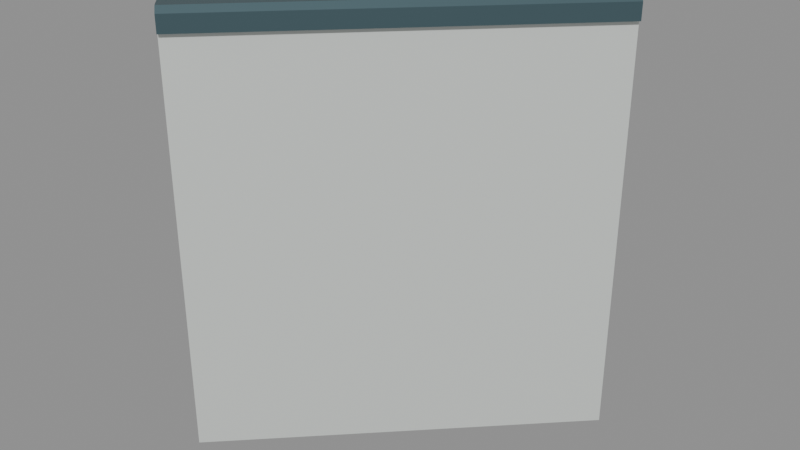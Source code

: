# Source: halfwall_45_port_miter_7071_-7071_7071_-7071.blend  (saved by Blender 5.2.45; exported with 4.5.12 LTS)
import bpy
from mathutils import Matrix  # noqa: F401  (used for matrix-valued properties, if any)

bpy.ops.wm.read_factory_settings(use_empty=True)
scene = bpy.context.scene
scene.name = 'halfwall_45_port_miter_7071_-7071_7071_-7071'

# ---- materials (node trees are filled in below, after node groups)
mat_warm_white_painted_steel = bpy.data.materials.new('Warm white painted steel')
mat_warm_white_painted_steel.diffuse_color = (0.74, 0.78, 0.75, 1.0)
mat_dark_gunwale_cap = bpy.data.materials.new('Dark gunwale cap')
mat_dark_gunwale_cap.diffuse_color = (0.075, 0.13, 0.15, 1.0)

# ---- material node trees
mat_warm_white_painted_steel.use_nodes = True; mat_warm_white_painted_steel.node_tree.nodes.clear()
_N = mat_warm_white_painted_steel.node_tree.nodes; _L = mat_warm_white_painted_steel.node_tree.links
n0 = _N.new('ShaderNodeBsdfPrincipled'); n0.name = 'Principled BSDF'; n0.location = (-200, 100)
n0.inputs[0].default_value = (0.74, 0.78, 0.75, 1.0)
n0.inputs[1].default_value = 0.3
n0.inputs[2].default_value = 0.42
n0.inputs[10].default_value = 0.005
n1 = _N.new('ShaderNodeOutputMaterial'); n1.name = 'Material Output'; n1.location = (200, 100)
_L.new(n0.outputs[0], n1.inputs[0])
n1.is_active_output = True
mat_dark_gunwale_cap.use_nodes = True; mat_dark_gunwale_cap.node_tree.nodes.clear()
_N = mat_dark_gunwale_cap.node_tree.nodes; _L = mat_dark_gunwale_cap.node_tree.links
n0 = _N.new('ShaderNodeBsdfPrincipled'); n0.name = 'Principled BSDF'; n0.location = (-200, 100)
n0.inputs[0].default_value = (0.075, 0.13, 0.15, 1.0)
n0.inputs[1].default_value = 0.5
n0.inputs[2].default_value = 0.4
n0.inputs[10].default_value = 0.005
n1 = _N.new('ShaderNodeOutputMaterial'); n1.name = 'Material Output'; n1.location = (200, 100)
_L.new(n0.outputs[0], n1.inputs[0])
n1.is_active_output = True

# ---- meshes
me_seamless_solid_halfwall_022 = bpy.data.meshes.new('Seamless solid halfwall.022')
me_seamless_solid_halfwall_022.from_pydata([(-0.02828, 0.02828, 0.0), (0.02828, -0.02828, 0.0), (0.02828, -0.02828, 0.75), (-0.02828, 0.02828, 0.75), (0.4717, 0.5283, 0.0), (0.5283, 0.4717, 0.0), (0.5283, 0.4717, 0.75), (0.4717, 0.5283, 0.75)], [], [(3, 2, 1, 0), (4, 5, 6, 7), (0, 1, 5, 4), (1, 2, 6, 5), (2, 3, 7, 6), (3, 0, 4, 7)])
me_seamless_solid_halfwall_022.materials.append(mat_warm_white_painted_steel)
me_seamless_solid_halfwall_022.update()
me_seamless_top_cap_022 = bpy.data.meshes.new('Seamless top cap.022')
me_seamless_top_cap_022.from_pydata([(-0.03536, 0.03536, 0.735), (0.03536, -0.03536, 0.735), (0.03536, -0.03536, 0.765), (0.02828, -0.02828, 0.775), (-0.02828, 0.02828, 0.775), (-0.03536, 0.03536, 0.765), (0.4646, 0.5354, 0.735), (0.5354, 0.4646, 0.735), (0.5354, 0.4646, 0.765), (0.5283, 0.4717, 0.775), (0.4717, 0.5283, 0.775), (0.4646, 0.5354, 0.765)], [], [(5, 4, 3, 2, 1, 0), (6, 7, 8, 9, 10, 11), (0, 1, 7, 6), (1, 2, 8, 7), (2, 3, 9, 8), (3, 4, 10, 9), (4, 5, 11, 10), (5, 0, 6, 11)])
me_seamless_top_cap_022.materials.append(mat_dark_gunwale_cap)
me_seamless_top_cap_022.update()

# ---- objects
ob_seamless_solid_halfwall_036 = bpy.data.objects.new('Seamless solid halfwall.036', me_seamless_solid_halfwall_022)
ob_seamless_top_cap_036 = bpy.data.objects.new('Seamless top cap.036', me_seamless_top_cap_022)
ob_socketstart_044 = bpy.data.objects.new('SocketStart.044', None)
ob_socketend_038 = bpy.data.objects.new('SocketEnd.038', None)

# ---- transforms, parenting, visibility, modifiers, constraints
ob_seamless_solid_halfwall_036.location = (0.0, 0.0, 0.0)
ob_seamless_top_cap_036.location = (0.0, 0.0, 0.0)
ob_socketstart_044.location = (0.0, 0.0, 0.0)
ob_socketstart_044.empty_display_size = 0.08
ob_socketend_038.location = (0.5, 0.5, 0.0)
ob_socketend_038.empty_display_size = 0.08

# ---- collection membership
scene.collection.objects.link(ob_seamless_solid_halfwall_036)
scene.collection.objects.link(ob_seamless_top_cap_036)
scene.collection.objects.link(ob_socketstart_044)
scene.collection.objects.link(ob_socketend_038)

# ---- scene / render settings (as saved in the file)
scene.frame_start = 1; scene.frame_end = 250; scene.frame_set(1)
scene.render.engine = 'BLENDER_EEVEE_NEXT'
scene.render.image_settings.exr_codec = 'NONE'
scene.render.use_bake_clear = False
scene.render.bake_margin = 0
scene.render.bake_bias = 0.0
scene.render.bake_samples = 0
scene.render.simplify_subdivision_render = 0
scene.render.simplify_child_particles_render = 0.0
scene.render.compositor_device = 'GPU'
scene.eevee.use_volume_custom_range = False
scene.eevee.gtao_distance = 0.0
scene.eevee.use_fast_gi = False
scene.eevee.fast_gi_thickness_near = 0.1
scene.eevee.fast_gi_thickness_far = 0.0
scene.eevee.ray_tracing_options.screen_trace_thickness = 0.1
bpy.context.view_layer.update()

# ---- added for rendering (the .blend has no active camera and no usable light): camera, sun + grey world if the file has none
cam_auto = bpy.data.cameras.new('AutoCamera')
cam_auto.lens = 50.0
cam_auto.sensor_width = 36.0
cam_auto.clip_end = 1000.0
ob_auto_camera = bpy.data.objects.new('AutoCamera', cam_auto)
scene.collection.objects.link(ob_auto_camera)
ob_auto_camera.location = (1.28528, -0.992335, 1.21572)
ob_auto_camera.rotation_euler = (1.09748, -7.21219e-08, 0.694738)
scene.camera = ob_auto_camera
light_auto_sun = bpy.data.lights.new('AutoSun', 'SUN')
light_auto_sun.energy = 3.0
light_auto_sun.angle = 0.0523599
ob_auto_sun = bpy.data.objects.new('AutoSun', light_auto_sun)
scene.collection.objects.link(ob_auto_sun)
ob_auto_sun.rotation_euler = (0.872665, 0.174533, 0.523599)
if scene.world is None:
    world_auto = bpy.data.worlds.new('AutoWorld')
    world_auto.color = (0.3, 0.3, 0.3)
    scene.world = world_auto
bpy.context.view_layer.update()
